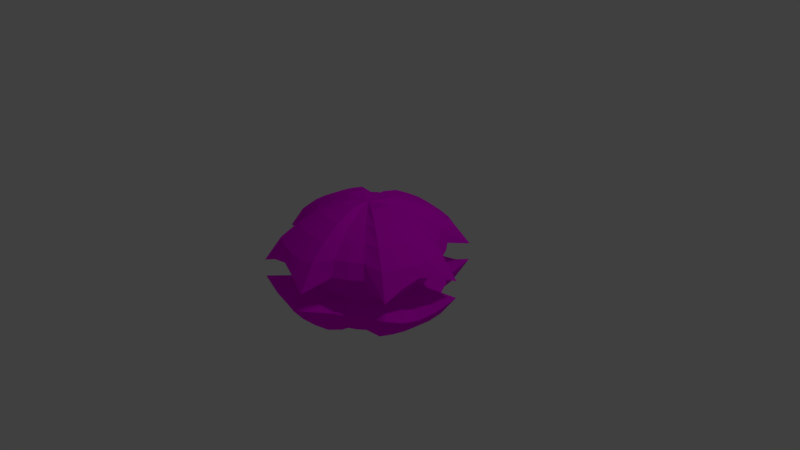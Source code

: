 # Source: Drone.blend  (saved by Blender 2.78.0; exported with 4.5.12 LTS)
import bpy
from mathutils import Matrix  # noqa: F401  (used for matrix-valued properties, if any)

bpy.ops.wm.read_factory_settings(use_empty=True)
scene = bpy.context.scene
scene.name = 'Scene'

# ---- collections
col_collection_1 = bpy.data.collections.new('Collection 1'); scene.collection.children.link(col_collection_1)

# ---- images (referenced by path relative to the original .blend; pixels are not part of the script)
import os
ASSET_DIR = os.environ.get("B2B_ASSET_DIR", "")  # directory of the original .blend (textures are referenced by path, not embedded)
HERE = os.path.dirname(os.path.abspath(__file__))  # packed textures are extracted next to this script under _unpacked/

def load_image(name, relpath, width, height, colorspace="sRGB"):
    """Load a texture the original file referenced (path relative to the .blend, or extracted next to this script)."""
    p = next((c for c in (os.path.join(HERE, relpath), os.path.join(ASSET_DIR, relpath)) if relpath and os.path.exists(c)), "")
    if p:
        img = bpy.data.images.load(p, check_existing=True)
        img.name = name
    else:  # same state as the original file: an image datablock whose file is absent (Cycles renders it pink)
        img = bpy.data.images.new(name, width, height)
        img.source = "FILE"
        img.filepath = "//" + (relpath or name)
    img.colorspace_settings.name = colorspace
    return img
img_base = load_image('Base', 'Drone.png', 1024, 1024, 'sRGB')

# ---- materials (node trees are filled in below, after node groups)
mat_material_002 = bpy.data.materials.new('Material.002')
mat_material_002.alpha_threshold = 0.0
mat_material_002.roughness = 0.5

# ---- material node trees
mat_material_002.use_nodes = True; mat_material_002.node_tree.nodes.clear()
_N = mat_material_002.node_tree.nodes; _L = mat_material_002.node_tree.links
n0 = _N.new('ShaderNodeOutputMaterial'); n0.name = 'Material Output'; n0.location = (300, 300)
n1 = _N.new('ShaderNodeBsdfDiffuse'); n1.name = 'Diffuse BSDF'; n1.location = (10, 300)
n2 = _N.new('ShaderNodeTexImage'); n2.name = 'Image Texture'; n2.location = (-198, 326)
n2.width = 140
n2.image = img_base
_L.new(n1.outputs[0], n0.inputs[0])
_L.new(n2.outputs[0], n1.inputs[0])
n0.is_active_output = True

# ---- world
world_world = bpy.data.worlds.new('World'); scene.world = world_world
world_world.color = (0.05088, 0.05088, 0.05088)
world_world.use_sun_shadow = False
world_world.sun_shadow_jitter_overblur = 0.0
world_world.cycles.sampling_method = 'MANUAL'

# ---- cameras
cam_camera = bpy.data.cameras.new('Camera')
cam_camera.clip_end = 100.0
cam_camera.lens = 35.0
cam_camera.sensor_width = 32.0
cam_camera.sensor_height = 18.0
cam_camera.ortho_scale = 7.314
cam_camera.dof.focus_distance = 0.0

# ---- lights
light_lamp = bpy.data.lights.new('Lamp', 'POINT')
light_lamp.transmission_factor = 0.0
light_lamp.cutoff_distance = 30.0
light_lamp.energy = 100.0
light_lamp.shadow_buffer_clip_start = 1.001
light_lamp.shadow_soft_size = 0.1
light_lamp.shadow_maximum_resolution = 0.006
light_lamp.use_absolute_resolution = True

# ---- meshes
me_sphere = bpy.data.meshes.new('Sphere')
me_sphere.from_pydata([(0.05939, 0.2986, 0.7713), (0.1165, 0.5857, 0.6825), (0.1691, 0.8503, 0.5383), (0.2153, 1.082, 0.3442), (0.2298, 1.155, 0.2132), (0.1396, 0.702, 0.2965), (0.1482, 0.7453, 0.1511), (0.1165, 0.2813, 0.7713), (0.2285, 0.5517, 0.6825), (0.3318, 0.801, 0.5383), (0.4223, 1.019, 0.3442), (0.4696, 1.134, 0.1597), (0.2739, 0.6613, 0.2965), (0.2908, 0.702, 0.1511), (0.1691, 0.2531, 0.7713), (0.3318, 0.4965, 0.6825), (0.4817, 0.7209, 0.5383), (0.613, 0.9175, 0.3442), (0.7362, 1.102, 0.03549), (0.3977, 0.5951, 0.2965), (0.4222, 0.6318, 0.1511), (0.1794, 0.1794, 0.725), (0.3519, 0.3519, 0.651), (0.5108, 0.5108, 0.5309), (0.6502, 0.6502, 0.3691), (0.7087, 0.7087, 0.1721), (0.5061, 0.5061, 0.2965), (0.5373, 0.5373, 0.1511), (0.2109, 0.1409, 0.725), (0.4137, 0.2765, 0.651), (0.6007, 0.4013, 0.5309), (0.7645, 0.5108, 0.3691), (0.8333, 0.5568, 0.1721), (0.5951, 0.3977, 0.2965), (0.6318, 0.4222, 0.1511), (0.2344, 0.09708, 0.725), (0.4597, 0.1904, 0.651), (0.6674, 0.2765, 0.5309), (0.8495, 0.3519, 0.3691), (0.926, 0.3835, 0.1721), (0.6613, 0.2739, 0.2965), (0.702, 0.2908, 0.1511), (0.2986, 0.05939, 0.7713), (0.5857, 0.1165, 0.6825), (0.8503, 0.1691, 0.5383), (1.082, 0.2153, 0.3442), (1.3, 0.2585, 0.03549), (0.702, 0.1396, 0.2965), (0.7453, 0.1482, 0.1511), (0.3044, -3.493e-07, 0.7713), (0.5972, -3.377e-07, 0.6825), (0.867, -3.261e-07, 0.5383), (1.103, -3.377e-07, 0.3442), (1.227, -3.532e-07, 0.1597), (0.7158, -2.793e-07, 0.2965), (0.7599, -3.716e-07, 0.1511), (0.2986, -0.05939, 0.7713), (0.5857, -0.1165, 0.6825), (0.8503, -0.1691, 0.5383), (1.082, -0.2153, 0.3442), (1.155, -0.2298, 0.2132), (0.702, -0.1396, 0.2965), (0.7453, -0.1482, 0.1511), (0.2813, -0.1165, 0.7713), (0.5517, -0.2285, 0.6825), (0.801, -0.3318, 0.5383), (1.019, -0.4223, 0.3442), (1.134, -0.4696, 0.1597), (0.6613, -0.2739, 0.2965), (0.702, -0.2908, 0.1511), (0.2531, -0.1691, 0.7713), (0.4965, -0.3318, 0.6825), (0.7209, -0.4817, 0.5383), (0.9175, -0.613, 0.3442), (1.102, -0.7362, 0.03549), (0.5951, -0.3977, 0.2965), (0.6318, -0.4222, 0.1511), (0.1794, -0.1794, 0.725), (0.3519, -0.3519, 0.651), (0.5108, -0.5108, 0.5309), (0.6502, -0.6502, 0.3691), (0.7087, -0.7087, 0.1721), (0.5061, -0.5061, 0.2965), (0.5373, -0.5373, 0.1511), (0.1409, -0.2109, 0.725), (0.2765, -0.4137, 0.651), (0.4013, -0.6007, 0.5309), (0.5108, -0.7645, 0.3691), (0.5568, -0.8333, 0.1721), (0.3977, -0.5951, 0.2965), (0.4222, -0.6318, 0.1511), (0.09708, -0.2344, 0.725), (0.1904, -0.4597, 0.651), (0.2765, -0.6674, 0.5309), (0.3519, -0.8495, 0.3691), (0.3835, -0.926, 0.1721), (0.2739, -0.6613, 0.2965), (0.2908, -0.702, 0.1511), (0.05939, -0.2986, 0.7713), (0.1165, -0.5857, 0.6825), (0.1691, -0.8503, 0.5383), (0.2153, -1.082, 0.3442), (0.2585, -1.3, 0.03549), (0.1396, -0.702, 0.2965), (0.1482, -0.7453, 0.1511), (-7.24e-08, -0.3044, 0.7713), (3.177e-09, -0.5972, 0.6825), (-2.008e-08, -0.867, 0.5383), (-1.015e-07, -1.103, 0.3442), (-1.733e-07, -1.227, 0.1597), (7.411e-08, -0.7158, 0.2965), (-4.134e-08, -0.7599, 0.1511), (-0.05939, -0.2986, 0.7713), (-0.1165, -0.5857, 0.6825), (-0.1691, -0.8503, 0.5383), (-0.2153, -1.082, 0.3442), (-0.2298, -1.155, 0.2132), (-0.1396, -0.702, 0.2965), (-0.1482, -0.7453, 0.1511), (-0.1165, -0.2813, 0.7713), (-0.2285, -0.5517, 0.6825), (-0.3318, -0.801, 0.5383), (-0.4223, -1.019, 0.3442), (-0.4696, -1.134, 0.1597), (-0.2739, -0.6613, 0.2965), (-0.2908, -0.702, 0.1511), (-2.656e-07, -6.912e-07, 0.75), (-0.1691, -0.2531, 0.7713), (-0.3318, -0.4965, 0.6825), (-0.4817, -0.7209, 0.5383), (-0.613, -0.9175, 0.3442), (-0.7362, -1.102, 0.03549), (-0.3977, -0.5951, 0.2965), (-0.4222, -0.6318, 0.1511), (-0.1794, -0.1794, 0.725), (-0.3519, -0.3519, 0.651), (-0.5108, -0.5108, 0.5309), (-0.6502, -0.6502, 0.3691), (-0.7087, -0.7087, 0.1721), (-0.5061, -0.5061, 0.2965), (-0.5373, -0.5373, 0.1511), (-0.2109, -0.1409, 0.725), (-0.4137, -0.2765, 0.651), (-0.6007, -0.4014, 0.5309), (-0.7645, -0.5108, 0.3691), (-0.8333, -0.5568, 0.1721), (-0.5951, -0.3977, 0.2965), (-0.6318, -0.4222, 0.1511), (-0.2344, -0.09708, 0.725), (-0.4597, -0.1904, 0.651), (-0.6674, -0.2765, 0.5309), (-0.8495, -0.3519, 0.3691), (-0.926, -0.3835, 0.1721), (-0.6613, -0.2739, 0.2965), (-0.702, -0.2908, 0.1511), (-0.2986, -0.05939, 0.7713), (-0.5857, -0.1165, 0.6825), (-0.8503, -0.1691, 0.5383), (-1.082, -0.2153, 0.3442), (-1.3, -0.2585, 0.03549), (-0.702, -0.1396, 0.2965), (-0.7453, -0.1482, 0.1511), (-0.3044, -3.261e-07, 0.7713), (-0.5972, -2.796e-07, 0.6825), (-0.867, -2.796e-07, 0.5383), (-1.103, -1.284e-07, 0.3442), (-1.227, -6.727e-08, 0.1597), (-0.7158, -3.139e-07, 0.2965), (-0.7599, -1.407e-07, 0.1511), (-0.2986, 0.05939, 0.7713), (-0.5857, 0.1165, 0.6825), (-0.8503, 0.1691, 0.5383), (-1.082, 0.2153, 0.3442), (-1.155, 0.2298, 0.2132), (-0.702, 0.1396, 0.2965), (-0.7453, 0.1482, 0.1511), (-0.2813, 0.1165, 0.7713), (-0.5517, 0.2285, 0.6825), (-0.801, 0.3318, 0.5383), (-1.019, 0.4223, 0.3442), (-1.134, 0.4696, 0.1597), (-0.6613, 0.2739, 0.2965), (-0.702, 0.2908, 0.1511), (-0.2531, 0.1691, 0.7713), (-0.4965, 0.3318, 0.6825), (-0.7209, 0.4817, 0.5383), (-0.9175, 0.613, 0.3442), (-1.102, 0.7362, 0.03549), (-0.5951, 0.3977, 0.2965), (-0.6318, 0.4222, 0.1511), (-0.1794, 0.1794, 0.725), (-0.3519, 0.3519, 0.651), (-0.5108, 0.5108, 0.5309), (-0.6502, 0.6502, 0.3691), (-0.7087, 0.7087, 0.1721), (-0.5061, 0.5061, 0.2965), (-0.5373, 0.5373, 0.1511), (-0.1409, 0.2109, 0.725), (-0.2765, 0.4137, 0.651), (-0.4013, 0.6007, 0.5309), (-0.5108, 0.7645, 0.3691), (-0.5568, 0.8333, 0.1721), (-0.3977, 0.5951, 0.2965), (-0.4222, 0.6318, 0.1511), (-0.09708, 0.2344, 0.725), (-0.1904, 0.4597, 0.651), (-0.2765, 0.6674, 0.5309), (-0.3519, 0.8495, 0.3691), (-0.3835, 0.926, 0.1721), (-0.2739, 0.6613, 0.2965), (-0.2908, 0.702, 0.1511), (-0.05939, 0.2986, 0.7713), (-0.1165, 0.5857, 0.6825), (-0.1691, 0.8503, 0.5383), (-0.2153, 1.082, 0.3442), (-0.2585, 1.3, 0.03549), (-0.1396, 0.702, 0.2965), (-0.1482, 0.7453, 0.1511), (-2.636e-09, 0.3044, 0.7713), (6.131e-08, 0.5972, 0.6825), (1.078e-07, 0.867, 0.5383), (1.776e-07, 1.103, 0.3442), (3.545e-07, 1.227, 0.1597), (7.411e-08, 0.7158, 0.2965), (2.242e-07, 0.7599, 0.1511), (0.05939, 0.2986, -0.9307), (0.1165, 0.5857, -0.8419), (0.1691, 0.8503, -0.6977), (0.2153, 1.082, -0.5036), (0.2298, 1.155, -0.3726), (0.1396, 0.702, -0.2965), (0.1482, 0.7453, -0.1511), (0.1511, 0.7599, 1.804e-09), (0.1165, 0.2813, -0.9307), (0.2285, 0.5517, -0.8419), (0.3318, 0.801, -0.6977), (0.4223, 1.019, -0.5036), (0.4696, 1.134, -0.3192), (0.2739, 0.6613, -0.2965), (0.2908, 0.702, -0.1511), (0.2965, 0.7158, 1.804e-09), (0.1691, 0.2531, -0.9307), (0.3318, 0.4965, -0.8419), (0.4817, 0.7209, -0.6977), (0.613, 0.9175, -0.5036), (0.7362, 1.102, -0.1949), (0.3977, 0.5951, -0.2965), (0.4222, 0.6318, -0.1511), (0.4304, 0.6442, 1.804e-09), (0.1794, 0.1794, -0.8845), (0.3519, 0.3519, -0.8105), (0.5108, 0.5108, -0.6903), (0.6502, 0.6502, -0.5286), (0.7087, 0.7087, -0.3316), (0.5061, 0.5061, -0.2965), (0.5373, 0.5373, -0.1511), (0.5478, 0.5478, 1.804e-09), (0.2109, 0.1409, -0.8845), (0.4137, 0.2765, -0.8105), (0.6007, 0.4013, -0.6903), (0.7645, 0.5108, -0.5286), (0.8333, 0.5568, -0.3316), (0.5951, 0.3977, -0.2965), (0.6318, 0.4222, -0.1511), (0.6442, 0.4304, 1.804e-09), (0.2344, 0.09708, -0.8845), (0.4597, 0.1904, -0.8105), (0.6674, 0.2765, -0.6903), (0.8495, 0.3519, -0.5286), (0.926, 0.3835, -0.3316), (0.6613, 0.2739, -0.2965), (0.702, 0.2908, -0.1511), (0.7158, 0.2965, 1.804e-09), (0.2986, 0.05939, -0.9307), (0.5857, 0.1165, -0.8419), (0.8503, 0.1691, -0.6977), (1.082, 0.2153, -0.5036), (1.3, 0.2585, -0.1949), (0.702, 0.1396, -0.2965), (0.7453, 0.1482, -0.1511), (0.7599, 0.1511, 1.804e-09), (0.3044, -3.493e-07, -0.9307), (0.5972, -3.377e-07, -0.8419), (0.867, -3.261e-07, -0.6977), (1.103, -3.377e-07, -0.5036), (1.227, -3.532e-07, -0.3192), (0.7158, -2.793e-07, -0.2965), (0.7599, -3.716e-07, -0.1511), (0.7747, -3.601e-07, 1.804e-09), (0.2986, -0.05939, -0.9307), (0.5857, -0.1165, -0.8419), (0.8503, -0.1691, -0.6977), (1.082, -0.2153, -0.5036), (1.155, -0.2298, -0.3726), (0.702, -0.1396, -0.2965), (0.7453, -0.1482, -0.1511), (0.7599, -0.1511, 1.804e-09), (0.2813, -0.1165, -0.9307), (0.5517, -0.2285, -0.8419), (0.801, -0.3318, -0.6977), (1.019, -0.4223, -0.5036), (1.134, -0.4696, -0.3192), (0.6613, -0.2739, -0.2965), (0.702, -0.2908, -0.1511), (0.7158, -0.2965, 1.804e-09), (0.2531, -0.1691, -0.9307), (0.4965, -0.3318, -0.8419), (0.7209, -0.4817, -0.6977), (0.9175, -0.613, -0.5036), (1.102, -0.7362, -0.1949), (0.5951, -0.3977, -0.2965), (0.6318, -0.4222, -0.1511), (0.6442, -0.4304, 1.804e-09), (0.1794, -0.1794, -0.8845), (0.3519, -0.3519, -0.8105), (0.5108, -0.5108, -0.6903), (0.6502, -0.6502, -0.5286), (0.7087, -0.7087, -0.3316), (0.5061, -0.5061, -0.2965), (0.5373, -0.5373, -0.1511), (0.5478, -0.5478, 1.804e-09), (0.1409, -0.2109, -0.8845), (0.2765, -0.4137, -0.8105), (0.4013, -0.6007, -0.6903), (0.5108, -0.7645, -0.5286), (0.5568, -0.8333, -0.3316), (0.3977, -0.5951, -0.2965), (0.4222, -0.6318, -0.1511), (0.4304, -0.6442, 1.804e-09), (0.09708, -0.2344, -0.8845), (0.1904, -0.4597, -0.8105), (0.2765, -0.6674, -0.6903), (0.3519, -0.8495, -0.5286), (0.3835, -0.926, -0.3316), (0.2739, -0.6613, -0.2965), (0.2908, -0.702, -0.1511), (0.2965, -0.7158, 1.804e-09), (0.05939, -0.2986, -0.9307), (0.1165, -0.5857, -0.8419), (0.1691, -0.8503, -0.6977), (0.2153, -1.082, -0.5036), (0.2585, -1.3, -0.1949), (0.1396, -0.702, -0.2965), (0.1482, -0.7453, -0.1511), (0.1511, -0.7599, 1.804e-09), (-7.24e-08, -0.3044, -0.9307), (3.177e-09, -0.5972, -0.8419), (-2.008e-08, -0.867, -0.6977), (-1.015e-07, -1.103, -0.5036), (-1.733e-07, -1.227, -0.3192), (7.411e-08, -0.7158, -0.2965), (-4.134e-08, -0.7599, -0.1511), (-5.288e-08, -0.7747, 1.804e-09), (-0.05939, -0.2986, -0.9307), (-0.1165, -0.5857, -0.8419), (-0.1691, -0.8503, -0.6977), (-0.2153, -1.082, -0.5036), (-0.2298, -1.155, -0.3726), (-0.1396, -0.702, -0.2965), (-0.1482, -0.7453, -0.1511), (-0.1511, -0.7599, 1.804e-09), (-0.1165, -0.2813, -0.9307), (-0.2285, -0.5517, -0.8419), (-0.3318, -0.801, -0.6977), (-0.4223, -1.019, -0.5036), (-0.4696, -1.134, -0.3192), (-0.2739, -0.6613, -0.2965), (-0.2908, -0.702, -0.1511), (-0.2965, -0.7158, 1.804e-09), (-2.656e-07, -6.912e-07, -0.9094), (-0.1691, -0.2531, -0.9307), (-0.3318, -0.4965, -0.8419), (-0.4817, -0.7209, -0.6977), (-0.613, -0.9175, -0.5036), (-0.7362, -1.102, -0.1949), (-0.3977, -0.5951, -0.2965), (-0.4222, -0.6318, -0.1511), (-0.4304, -0.6442, 1.804e-09), (-0.1794, -0.1794, -0.8845), (-0.3519, -0.3519, -0.8105), (-0.5108, -0.5108, -0.6903), (-0.6502, -0.6502, -0.5286), (-0.7087, -0.7087, -0.3316), (-0.5061, -0.5061, -0.2965), (-0.5373, -0.5373, -0.1511), (-0.5478, -0.5478, 1.804e-09), (-0.2109, -0.1409, -0.8845), (-0.4137, -0.2765, -0.8105), (-0.6007, -0.4014, -0.6903), (-0.7645, -0.5108, -0.5286), (-0.8333, -0.5568, -0.3316), (-0.5951, -0.3977, -0.2965), (-0.6318, -0.4222, -0.1511), (-0.6442, -0.4304, 1.804e-09), (-0.2344, -0.09708, -0.8845), (-0.4597, -0.1904, -0.8105), (-0.6674, -0.2765, -0.6903), (-0.8495, -0.3519, -0.5286), (-0.926, -0.3835, -0.3316), (-0.6613, -0.2739, -0.2965), (-0.702, -0.2908, -0.1511), (-0.7158, -0.2965, 1.804e-09), (-0.2986, -0.05939, -0.9307), (-0.5857, -0.1165, -0.8419), (-0.8503, -0.1691, -0.6977), (-1.082, -0.2153, -0.5036), (-1.3, -0.2585, -0.1949), (-0.702, -0.1396, -0.2965), (-0.7453, -0.1482, -0.1511), (-0.7599, -0.1511, 1.804e-09), (-0.3044, -3.261e-07, -0.9307), (-0.5972, -2.796e-07, -0.8419), (-0.867, -2.796e-07, -0.6977), (-1.103, -1.284e-07, -0.5036), (-1.227, -6.727e-08, -0.3192), (-0.7158, -3.139e-07, -0.2965), (-0.7599, -1.407e-07, -0.1511), (-0.7747, -1.754e-07, 1.804e-09), (-0.2986, 0.05939, -0.9307), (-0.5857, 0.1165, -0.8419), (-0.8503, 0.1691, -0.6977), (-1.082, 0.2153, -0.5036), (-1.155, 0.2298, -0.3726), (-0.702, 0.1396, -0.2965), (-0.7453, 0.1482, -0.1511), (-0.7599, 0.1511, 1.804e-09), (-0.2813, 0.1165, -0.9307), (-0.5517, 0.2285, -0.8419), (-0.801, 0.3318, -0.6977), (-1.019, 0.4223, -0.5036), (-1.134, 0.4696, -0.3192), (-0.6613, 0.2739, -0.2965), (-0.702, 0.2908, -0.1511), (-0.7158, 0.2965, 1.804e-09), (-0.2531, 0.1691, -0.9307), (-0.4965, 0.3318, -0.8419), (-0.7209, 0.4817, -0.6977), (-0.9175, 0.613, -0.5036), (-1.102, 0.7362, -0.1949), (-0.5951, 0.3977, -0.2965), (-0.6318, 0.4222, -0.1511), (-0.6442, 0.4304, 1.804e-09), (-0.1794, 0.1794, -0.8845), (-0.3519, 0.3519, -0.8105), (-0.5108, 0.5108, -0.6903), (-0.6502, 0.6502, -0.5286), (-0.7087, 0.7087, -0.3316), (-0.5061, 0.5061, -0.2965), (-0.5373, 0.5373, -0.1511), (-0.5478, 0.5478, 1.804e-09), (-0.1409, 0.2109, -0.8845), (-0.2765, 0.4137, -0.8105), (-0.4013, 0.6007, -0.6903), (-0.5108, 0.7645, -0.5286), (-0.5568, 0.8333, -0.3316), (-0.3977, 0.5951, -0.2965), (-0.4222, 0.6318, -0.1511), (-0.4304, 0.6442, 1.804e-09), (-0.09708, 0.2344, -0.8845), (-0.1904, 0.4597, -0.8105), (-0.2765, 0.6674, -0.6903), (-0.3519, 0.8495, -0.5286), (-0.3835, 0.926, -0.3316), (-0.2739, 0.6613, -0.2965), (-0.2908, 0.702, -0.1511), (-0.2965, 0.7158, 1.804e-09), (-0.05939, 0.2986, -0.9307), (-0.1165, 0.5857, -0.8419), (-0.1691, 0.8503, -0.6977), (-0.2153, 1.082, -0.5036), (-0.2585, 1.3, -0.1949), (-0.1396, 0.702, -0.2965), (-0.1482, 0.7453, -0.1511), (-0.1511, 0.7599, 1.804e-09), (-2.636e-09, 0.3044, -0.9307), (6.131e-08, 0.5972, -0.8419), (1.078e-07, 0.867, -0.6977), (1.776e-07, 1.103, -0.5036), (3.545e-07, 1.227, -0.3192), (7.411e-08, 0.7158, -0.2965), (2.242e-07, 0.7599, -0.1511), (2.357e-07, 0.7747, 1.804e-09)], [], [(218, 126, 0), (219, 218, 0, 1), (220, 219, 1, 2), (221, 220, 2, 3), (222, 221, 3, 4), (223, 222, 4, 5), (224, 223, 5, 6), (481, 224, 6, 232), (6, 5, 12, 13), (232, 6, 13, 240), (0, 126, 7), (1, 0, 7, 8), (2, 1, 8, 9), (3, 2, 9, 10), (4, 3, 10, 11), (5, 4, 11, 12), (10, 9, 16, 17), (11, 10, 17, 18), (12, 11, 18, 19), (13, 12, 19, 20), (240, 13, 20, 248), (7, 126, 14), (8, 7, 14, 15), (9, 8, 15, 16), (248, 20, 27, 256), (14, 126, 21), (15, 14, 21, 22), (16, 15, 22, 23), (17, 16, 23, 24), (18, 17, 24, 25), (19, 18, 25, 26), (20, 19, 26, 27), (25, 24, 31, 32), (26, 25, 32, 33), (27, 26, 33, 34), (256, 27, 34, 264), (21, 126, 28), (22, 21, 28, 29), (23, 22, 29, 30), (24, 23, 30, 31), (28, 126, 35), (29, 28, 35, 36), (30, 29, 36, 37), (31, 30, 37, 38), (32, 31, 38, 39), (33, 32, 39, 40), (34, 33, 40, 41), (264, 34, 41, 272), (39, 38, 45, 46), (40, 39, 46, 47), (41, 40, 47, 48), (272, 41, 48, 280), (35, 126, 42), (36, 35, 42, 43), (37, 36, 43, 44), (38, 37, 44, 45), (43, 42, 49, 50), (44, 43, 50, 51), (45, 44, 51, 52), (46, 45, 52, 53), (47, 46, 53, 54), (48, 47, 54, 55), (280, 48, 55, 288), (42, 126, 49), (54, 53, 60, 61), (55, 54, 61, 62), (288, 55, 62, 296), (49, 126, 56), (50, 49, 56, 57), (51, 50, 57, 58), (52, 51, 58, 59), (53, 52, 59, 60), (57, 56, 63, 64), (58, 57, 64, 65), (59, 58, 65, 66), (60, 59, 66, 67), (61, 60, 67, 68), (62, 61, 68, 69), (296, 62, 69, 304), (56, 126, 63), (68, 67, 74, 75), (69, 68, 75, 76), (304, 69, 76, 312), (63, 126, 70), (64, 63, 70, 71), (65, 64, 71, 72), (66, 65, 72, 73), (67, 66, 73, 74), (72, 71, 78, 79), (73, 72, 79, 80), (74, 73, 80, 81), (75, 74, 81, 82), (76, 75, 82, 83), (312, 76, 83, 320), (70, 126, 77), (71, 70, 77, 78), (83, 82, 89, 90), (320, 83, 90, 328), (77, 126, 84), (78, 77, 84, 85), (79, 78, 85, 86), (80, 79, 86, 87), (81, 80, 87, 88), (82, 81, 88, 89), (87, 86, 93, 94), (88, 87, 94, 95), (89, 88, 95, 96), (90, 89, 96, 97), (328, 90, 97, 336), (84, 126, 91), (85, 84, 91, 92), (86, 85, 92, 93), (336, 97, 104, 344), (91, 126, 98), (92, 91, 98, 99), (93, 92, 99, 100), (94, 93, 100, 101), (95, 94, 101, 102), (96, 95, 102, 103), (97, 96, 103, 104), (101, 100, 107, 108), (102, 101, 108, 109), (103, 102, 109, 110), (104, 103, 110, 111), (344, 104, 111, 352), (98, 126, 105), (99, 98, 105, 106), (100, 99, 106, 107), (352, 111, 118, 360), (105, 126, 112), (106, 105, 112, 113), (107, 106, 113, 114), (108, 107, 114, 115), (109, 108, 115, 116), (110, 109, 116, 117), (111, 110, 117, 118), (116, 115, 122, 123), (117, 116, 123, 124), (118, 117, 124, 125), (360, 118, 125, 368), (112, 126, 119), (113, 112, 119, 120), (114, 113, 120, 121), (115, 114, 121, 122), (119, 126, 127), (120, 119, 127, 128), (121, 120, 128, 129), (122, 121, 129, 130), (123, 122, 130, 131), (124, 123, 131, 132), (125, 124, 132, 133), (368, 125, 133, 377), (131, 130, 137, 138), (132, 131, 138, 139), (133, 132, 139, 140), (377, 133, 140, 385), (127, 126, 134), (128, 127, 134, 135), (129, 128, 135, 136), (130, 129, 136, 137), (135, 134, 141, 142), (136, 135, 142, 143), (137, 136, 143, 144), (138, 137, 144, 145), (139, 138, 145, 146), (140, 139, 146, 147), (385, 140, 147, 393), (134, 126, 141), (146, 145, 152, 153), (147, 146, 153, 154), (393, 147, 154, 401), (141, 126, 148), (142, 141, 148, 149), (143, 142, 149, 150), (144, 143, 150, 151), (145, 144, 151, 152), (150, 149, 156, 157), (151, 150, 157, 158), (152, 151, 158, 159), (153, 152, 159, 160), (154, 153, 160, 161), (401, 154, 161, 409), (148, 126, 155), (149, 148, 155, 156), (161, 160, 167, 168), (409, 161, 168, 417), (155, 126, 162), (156, 155, 162, 163), (157, 156, 163, 164), (158, 157, 164, 165), (159, 158, 165, 166), (160, 159, 166, 167), (164, 163, 170, 171), (165, 164, 171, 172), (166, 165, 172, 173), (167, 166, 173, 174), (168, 167, 174, 175), (417, 168, 175, 425), (162, 126, 169), (163, 162, 169, 170), (175, 174, 181, 182), (425, 175, 182, 433), (169, 126, 176), (170, 169, 176, 177), (171, 170, 177, 178), (172, 171, 178, 179), (173, 172, 179, 180), (174, 173, 180, 181), (179, 178, 185, 186), (180, 179, 186, 187), (181, 180, 187, 188), (182, 181, 188, 189), (433, 182, 189, 441), (176, 126, 183), (177, 176, 183, 184), (178, 177, 184, 185), (441, 189, 196, 449), (183, 126, 190), (184, 183, 190, 191), (185, 184, 191, 192), (186, 185, 192, 193), (187, 186, 193, 194), (188, 187, 194, 195), (189, 188, 195, 196), (193, 192, 199, 200), (194, 193, 200, 201), (195, 194, 201, 202), (196, 195, 202, 203), (449, 196, 203, 457), (190, 126, 197), (191, 190, 197, 198), (192, 191, 198, 199), (457, 203, 210, 465), (197, 126, 204), (198, 197, 204, 205), (199, 198, 205, 206), (200, 199, 206, 207), (201, 200, 207, 208), (202, 201, 208, 209), (203, 202, 209, 210), (208, 207, 214, 215), (209, 208, 215, 216), (210, 209, 216, 217), (465, 210, 217, 473), (204, 126, 211), (205, 204, 211, 212), (206, 205, 212, 213), (207, 206, 213, 214), (212, 211, 218, 219), (213, 212, 219, 220), (214, 213, 220, 221), (215, 214, 221, 222), (216, 215, 222, 223), (217, 216, 223, 224), (473, 217, 224, 481), (211, 126, 218), (474, 225, 369), (475, 226, 225, 474), (476, 227, 226, 475), (477, 228, 227, 476), (478, 229, 228, 477), (479, 230, 229, 478), (480, 231, 230, 479), (481, 232, 231, 480), (231, 239, 238, 230), (232, 240, 239, 231), (225, 233, 369), (226, 234, 233, 225), (227, 235, 234, 226), (228, 236, 235, 227), (229, 237, 236, 228), (230, 238, 237, 229), (236, 244, 243, 235), (237, 245, 244, 236), (238, 246, 245, 237), (239, 247, 246, 238), (240, 248, 247, 239), (233, 241, 369), (234, 242, 241, 233), (235, 243, 242, 234), (248, 256, 255, 247), (241, 249, 369), (242, 250, 249, 241), (243, 251, 250, 242), (244, 252, 251, 243), (245, 253, 252, 244), (246, 254, 253, 245), (247, 255, 254, 246), (253, 261, 260, 252), (254, 262, 261, 253), (255, 263, 262, 254), (256, 264, 263, 255), (249, 257, 369), (250, 258, 257, 249), (251, 259, 258, 250), (252, 260, 259, 251), (257, 265, 369), (258, 266, 265, 257), (259, 267, 266, 258), (260, 268, 267, 259), (261, 269, 268, 260), (262, 270, 269, 261), (263, 271, 270, 262), (264, 272, 271, 263), (269, 277, 276, 268), (270, 278, 277, 269), (271, 279, 278, 270), (272, 280, 279, 271), (265, 273, 369), (266, 274, 273, 265), (267, 275, 274, 266), (268, 276, 275, 267), (274, 282, 281, 273), (275, 283, 282, 274), (276, 284, 283, 275), (277, 285, 284, 276), (278, 286, 285, 277), (279, 287, 286, 278), (280, 288, 287, 279), (273, 281, 369), (286, 294, 293, 285), (287, 295, 294, 286), (288, 296, 295, 287), (281, 289, 369), (282, 290, 289, 281), (283, 291, 290, 282), (284, 292, 291, 283), (285, 293, 292, 284), (290, 298, 297, 289), (291, 299, 298, 290), (292, 300, 299, 291), (293, 301, 300, 292), (294, 302, 301, 293), (295, 303, 302, 294), (296, 304, 303, 295), (289, 297, 369), (302, 310, 309, 301), (303, 311, 310, 302), (304, 312, 311, 303), (297, 305, 369), (298, 306, 305, 297), (299, 307, 306, 298), (300, 308, 307, 299), (301, 309, 308, 300), (307, 315, 314, 306), (308, 316, 315, 307), (309, 317, 316, 308), (310, 318, 317, 309), (311, 319, 318, 310), (312, 320, 319, 311), (305, 313, 369), (306, 314, 313, 305), (319, 327, 326, 318), (320, 328, 327, 319), (313, 321, 369), (314, 322, 321, 313), (315, 323, 322, 314), (316, 324, 323, 315), (317, 325, 324, 316), (318, 326, 325, 317), (324, 332, 331, 323), (325, 333, 332, 324), (326, 334, 333, 325), (327, 335, 334, 326), (328, 336, 335, 327), (321, 329, 369), (322, 330, 329, 321), (323, 331, 330, 322), (336, 344, 343, 335), (329, 337, 369), (330, 338, 337, 329), (331, 339, 338, 330), (332, 340, 339, 331), (333, 341, 340, 332), (334, 342, 341, 333), (335, 343, 342, 334), (340, 348, 347, 339), (341, 349, 348, 340), (342, 350, 349, 341), (343, 351, 350, 342), (344, 352, 351, 343), (337, 345, 369), (338, 346, 345, 337), (339, 347, 346, 338), (352, 360, 359, 351), (345, 353, 369), (346, 354, 353, 345), (347, 355, 354, 346), (348, 356, 355, 347), (349, 357, 356, 348), (350, 358, 357, 349), (351, 359, 358, 350), (357, 365, 364, 356), (358, 366, 365, 357), (359, 367, 366, 358), (360, 368, 367, 359), (353, 361, 369), (354, 362, 361, 353), (355, 363, 362, 354), (356, 364, 363, 355), (361, 370, 369), (362, 371, 370, 361), (363, 372, 371, 362), (364, 373, 372, 363), (365, 374, 373, 364), (366, 375, 374, 365), (367, 376, 375, 366), (368, 377, 376, 367), (374, 382, 381, 373), (375, 383, 382, 374), (376, 384, 383, 375), (377, 385, 384, 376), (370, 378, 369), (371, 379, 378, 370), (372, 380, 379, 371), (373, 381, 380, 372), (379, 387, 386, 378), (380, 388, 387, 379), (381, 389, 388, 380), (382, 390, 389, 381), (383, 391, 390, 382), (384, 392, 391, 383), (385, 393, 392, 384), (378, 386, 369), (391, 399, 398, 390), (392, 400, 399, 391), (393, 401, 400, 392), (386, 394, 369), (387, 395, 394, 386), (388, 396, 395, 387), (389, 397, 396, 388), (390, 398, 397, 389), (396, 404, 403, 395), (397, 405, 404, 396), (398, 406, 405, 397), (399, 407, 406, 398), (400, 408, 407, 399), (401, 409, 408, 400), (394, 402, 369), (395, 403, 402, 394), (408, 416, 415, 407), (409, 417, 416, 408), (402, 410, 369), (403, 411, 410, 402), (404, 412, 411, 403), (405, 413, 412, 404), (406, 414, 413, 405), (407, 415, 414, 406), (412, 420, 419, 411), (413, 421, 420, 412), (414, 422, 421, 413), (415, 423, 422, 414), (416, 424, 423, 415), (417, 425, 424, 416), (410, 418, 369), (411, 419, 418, 410), (424, 432, 431, 423), (425, 433, 432, 424), (418, 426, 369), (419, 427, 426, 418), (420, 428, 427, 419), (421, 429, 428, 420), (422, 430, 429, 421), (423, 431, 430, 422), (429, 437, 436, 428), (430, 438, 437, 429), (431, 439, 438, 430), (432, 440, 439, 431), (433, 441, 440, 432), (426, 434, 369), (427, 435, 434, 426), (428, 436, 435, 427), (441, 449, 448, 440), (434, 442, 369), (435, 443, 442, 434), (436, 444, 443, 435), (437, 445, 444, 436), (438, 446, 445, 437), (439, 447, 446, 438), (440, 448, 447, 439), (445, 453, 452, 444), (446, 454, 453, 445), (447, 455, 454, 446), (448, 456, 455, 447), (449, 457, 456, 448), (442, 450, 369), (443, 451, 450, 442), (444, 452, 451, 443), (457, 465, 464, 456), (450, 458, 369), (451, 459, 458, 450), (452, 460, 459, 451), (453, 461, 460, 452), (454, 462, 461, 453), (455, 463, 462, 454), (456, 464, 463, 455), (462, 470, 469, 461), (463, 471, 470, 462), (464, 472, 471, 463), (465, 473, 472, 464), (458, 466, 369), (459, 467, 466, 458), (460, 468, 467, 459), (461, 469, 468, 460), (467, 475, 474, 466), (468, 476, 475, 467), (469, 477, 476, 468), (470, 478, 477, 469), (471, 479, 478, 470), (472, 480, 479, 471), (473, 481, 480, 472), (466, 474, 369)])
_uv = me_sphere.uv_layers.new(name='UVMap')
_uv.uv.foreach_set('vector', [0.2741, 0.2957, 0.259, 0.2466, 0.2824, 0.2917, 0.2924, 0.3379, 0.2741, 0.2957, 0.2824, 0.2917, 0.3069, 0.3291, 0.3142, 0.3753, 0.2924, 0.3379, 0.3069, 0.3291, 0.3323, 0.3621, 0.3364, 0.4062, 0.3142, 0.3753, 0.3323, 0.3621, 0.357, 0.3914, 0.3484, 0.4254, 0.3364, 0.4062, 0.357, 0.3914, 0.3696, 0.4059, 0.3762, 0.4631, 0.3484, 0.4254, 0.3696, 0.4059, 0.4003, 0.4407, 0.8385, 0.695, 0.8378, 0.7272, 0.8071, 0.7268, 0.8077, 0.6944, 0.839, 0.6638, 0.8385, 0.695, 0.8077, 0.6944, 0.8082, 0.6636, 0.8077, 0.6944, 0.8071, 0.7268, 0.7765, 0.726, 0.7772, 0.694, 0.8082, 0.6636, 0.8077, 0.6944, 0.7772, 0.694, 0.7777, 0.6633, 0.2824, 0.2917, 0.259, 0.2466, 0.2896, 0.2865, 0.3069, 0.3291, 0.2824, 0.2917, 0.2896, 0.2865, 0.3195, 0.3186, 0.3323, 0.3621, 0.3069, 0.3291, 0.3195, 0.3186, 0.3485, 0.3476, 0.357, 0.3914, 0.3323, 0.3621, 0.3485, 0.3476, 0.3744, 0.3736, 0.3696, 0.4059, 0.357, 0.3914, 0.3744, 0.3736, 0.3916, 0.3874, 0.4003, 0.4407, 0.3696, 0.4059, 0.3916, 0.3874, 0.4259, 0.4196, 0.3744, 0.3736, 0.3485, 0.3476, 0.3634, 0.3316, 0.3896, 0.3572, 0.3916, 0.3874, 0.3744, 0.3736, 0.3896, 0.3572, 0.4034, 0.3751, 0.4259, 0.4196, 0.3916, 0.3874, 0.4034, 0.3751, 0.4493, 0.3942, 0.7772, 0.694, 0.7765, 0.726, 0.7462, 0.7252, 0.7469, 0.6935, 0.7777, 0.6633, 0.7772, 0.694, 0.7469, 0.6935, 0.7474, 0.663, 0.2896, 0.2865, 0.259, 0.2466, 0.2959, 0.2802, 0.3195, 0.3186, 0.2896, 0.2865, 0.2959, 0.2802, 0.3304, 0.3063, 0.3485, 0.3476, 0.3195, 0.3186, 0.3304, 0.3063, 0.3634, 0.3316, 0.7474, 0.663, 0.7469, 0.6935, 0.7168, 0.6929, 0.7173, 0.6627, 0.2959, 0.2802, 0.259, 0.2466, 0.2966, 0.2675, 0.3304, 0.3063, 0.2959, 0.2802, 0.2966, 0.2675, 0.3301, 0.2848, 0.3634, 0.3316, 0.3304, 0.3063, 0.3301, 0.2848, 0.3638, 0.3017, 0.3896, 0.3572, 0.3634, 0.3316, 0.3638, 0.3017, 0.3992, 0.321, 0.4034, 0.3751, 0.3896, 0.3572, 0.3992, 0.321, 0.4351, 0.3417, 0.4493, 0.3942, 0.4034, 0.3751, 0.4351, 0.3417, 0.4628, 0.3517, 0.7469, 0.6935, 0.7462, 0.7252, 0.7161, 0.7244, 0.7168, 0.6929, 0.4351, 0.3417, 0.3992, 0.321, 0.411, 0.2923, 0.4504, 0.3033, 0.4628, 0.3517, 0.4351, 0.3417, 0.4504, 0.3033, 0.4776, 0.3115, 0.7168, 0.6929, 0.7161, 0.7244, 0.6863, 0.7236, 0.687, 0.6924, 0.7173, 0.6627, 0.7168, 0.6929, 0.687, 0.6924, 0.6875, 0.6625, 0.2966, 0.2675, 0.259, 0.2466, 0.2995, 0.2605, 0.3301, 0.2848, 0.2966, 0.2675, 0.2995, 0.2605, 0.3353, 0.2716, 0.3638, 0.3017, 0.3301, 0.2848, 0.3353, 0.2716, 0.3715, 0.2817, 0.3992, 0.321, 0.3638, 0.3017, 0.3715, 0.2817, 0.411, 0.2923, 0.2995, 0.2605, 0.259, 0.2466, 0.3012, 0.2533, 0.3353, 0.2716, 0.2995, 0.2605, 0.3012, 0.2533, 0.338, 0.2578, 0.3715, 0.2817, 0.3353, 0.2716, 0.338, 0.2578, 0.3749, 0.2608, 0.411, 0.2923, 0.3715, 0.2817, 0.3749, 0.2608, 0.4154, 0.2623, 0.4504, 0.3033, 0.411, 0.2923, 0.4154, 0.2623, 0.4589, 0.2618, 0.4776, 0.3115, 0.4504, 0.3033, 0.4589, 0.2618, 0.4898, 0.2676, 0.687, 0.6924, 0.6863, 0.7236, 0.6568, 0.7228, 0.6575, 0.6919, 0.6875, 0.6625, 0.687, 0.6924, 0.6575, 0.6919, 0.658, 0.6622, 0.4589, 0.2618, 0.4154, 0.2623, 0.4252, 0.2249, 0.4459, 0.2151, 0.4898, 0.2676, 0.4589, 0.2618, 0.4459, 0.2151, 0.4999, 0.2199, 0.6575, 0.6919, 0.6568, 0.7228, 0.6275, 0.722, 0.6282, 0.6914, 0.658, 0.6622, 0.6575, 0.6919, 0.6282, 0.6914, 0.6287, 0.6619, 0.3012, 0.2533, 0.259, 0.2466, 0.308, 0.243, 0.338, 0.2578, 0.3012, 0.2533, 0.308, 0.243, 0.3494, 0.2403, 0.3749, 0.2608, 0.338, 0.2578, 0.3494, 0.2403, 0.3895, 0.2351, 0.4154, 0.2623, 0.3749, 0.2608, 0.3895, 0.2351, 0.4252, 0.2249, 0.3494, 0.2403, 0.308, 0.243, 0.3067, 0.2348, 0.3466, 0.2248, 0.3895, 0.2351, 0.3494, 0.2403, 0.3466, 0.2248, 0.3844, 0.2142, 0.4252, 0.2249, 0.3895, 0.2351, 0.3844, 0.2142, 0.4188, 0.2031, 0.4459, 0.2151, 0.4252, 0.2249, 0.4188, 0.2031, 0.4409, 0.1984, 0.4999, 0.2199, 0.4459, 0.2151, 0.4409, 0.1984, 0.4897, 0.1836, 0.6282, 0.6914, 0.6275, 0.722, 0.5985, 0.7213, 0.5992, 0.6909, 0.6287, 0.6619, 0.6282, 0.6914, 0.5992, 0.6909, 0.5997, 0.6617, 0.308, 0.243, 0.259, 0.2466, 0.3067, 0.2348, 0.4897, 0.1836, 0.4409, 0.1984, 0.4287, 0.1713, 0.474, 0.1508, 0.5992, 0.6909, 0.5985, 0.7213, 0.5697, 0.7205, 0.5704, 0.6904, 0.5997, 0.6617, 0.5992, 0.6909, 0.5704, 0.6904, 0.5709, 0.6614, 0.3067, 0.2348, 0.259, 0.2466, 0.3041, 0.227, 0.3466, 0.2248, 0.3067, 0.2348, 0.3041, 0.227, 0.3415, 0.2103, 0.3844, 0.2142, 0.3466, 0.2248, 0.3415, 0.2103, 0.3771, 0.1945, 0.4188, 0.2031, 0.3844, 0.2142, 0.3771, 0.1945, 0.4109, 0.1793, 0.4409, 0.1984, 0.4188, 0.2031, 0.4109, 0.1793, 0.4287, 0.1713, 0.3415, 0.2103, 0.3041, 0.227, 0.3001, 0.2197, 0.3342, 0.1969, 0.3771, 0.1945, 0.3415, 0.2103, 0.3342, 0.1969, 0.3673, 0.176, 0.4109, 0.1793, 0.3771, 0.1945, 0.3673, 0.176, 0.3984, 0.1576, 0.4287, 0.1713, 0.4109, 0.1793, 0.3984, 0.1576, 0.4165, 0.1443, 0.474, 0.1508, 0.4287, 0.1713, 0.4165, 0.1443, 0.4596, 0.1177, 0.5704, 0.6904, 0.5697, 0.7205, 0.5412, 0.7197, 0.5419, 0.6898, 0.5709, 0.6614, 0.5704, 0.6904, 0.5419, 0.6898, 0.5423, 0.6611, 0.3041, 0.227, 0.259, 0.2466, 0.3001, 0.2197, 0.4596, 0.1177, 0.4165, 0.1443, 0.4073, 0.1296, 0.4393, 0.08646, 0.5419, 0.6898, 0.5412, 0.7197, 0.5129, 0.719, 0.5136, 0.6893, 0.5423, 0.6611, 0.5419, 0.6898, 0.5136, 0.6893, 0.514, 0.6609, 0.3001, 0.2197, 0.259, 0.2466, 0.2949, 0.2132, 0.3342, 0.1969, 0.3001, 0.2197, 0.2949, 0.2132, 0.3246, 0.1846, 0.3673, 0.176, 0.3342, 0.1969, 0.3246, 0.1846, 0.3552, 0.1582, 0.3984, 0.1576, 0.3673, 0.176, 0.3552, 0.1582, 0.3863, 0.1386, 0.4165, 0.1443, 0.3984, 0.1576, 0.3863, 0.1386, 0.4073, 0.1296, 0.3552, 0.1582, 0.3246, 0.1846, 0.3041, 0.1814, 0.3263, 0.1518, 0.3863, 0.1386, 0.3552, 0.1582, 0.3263, 0.1518, 0.3525, 0.1208, 0.4073, 0.1296, 0.3863, 0.1386, 0.3525, 0.1208, 0.3812, 0.08898, 0.4393, 0.08646, 0.4073, 0.1296, 0.3812, 0.08898, 0.3976, 0.06246, 0.5136, 0.6893, 0.5129, 0.719, 0.4848, 0.7182, 0.4855, 0.6889, 0.514, 0.6609, 0.5136, 0.6893, 0.4855, 0.6889, 0.486, 0.6606, 0.2949, 0.2132, 0.259, 0.2466, 0.2829, 0.2112, 0.3246, 0.1846, 0.2949, 0.2132, 0.2829, 0.2112, 0.3041, 0.1814, 0.4855, 0.6889, 0.4848, 0.7182, 0.457, 0.7175, 0.4577, 0.6884, 0.486, 0.6606, 0.4855, 0.6889, 0.4577, 0.6884, 0.4581, 0.6604, 0.2829, 0.2112, 0.259, 0.2466, 0.2765, 0.2076, 0.3041, 0.1814, 0.2829, 0.2112, 0.2765, 0.2076, 0.2921, 0.1742, 0.3263, 0.1518, 0.3041, 0.1814, 0.2921, 0.1742, 0.3081, 0.1406, 0.3525, 0.1208, 0.3263, 0.1518, 0.3081, 0.1406, 0.3261, 0.1033, 0.3812, 0.08898, 0.3525, 0.1208, 0.3261, 0.1033, 0.345, 0.06548, 0.3976, 0.06246, 0.3812, 0.08898, 0.345, 0.06548, 0.3586, 0.03907, 0.3261, 0.1033, 0.3081, 0.1406, 0.288, 0.1335, 0.2967, 0.09337, 0.345, 0.06548, 0.3261, 0.1033, 0.2967, 0.09337, 0.3042, 0.04917, 0.3586, 0.03907, 0.345, 0.06548, 0.3042, 0.04917, 0.3156, 0.01854, 0.4577, 0.6884, 0.457, 0.7175, 0.4294, 0.7168, 0.4301, 0.6879, 0.4581, 0.6604, 0.4577, 0.6884, 0.4301, 0.6879, 0.4305, 0.6601, 0.2765, 0.2076, 0.259, 0.2466, 0.2696, 0.2051, 0.2921, 0.1742, 0.2765, 0.2076, 0.2696, 0.2051, 0.2789, 0.1695, 0.3081, 0.1406, 0.2921, 0.1742, 0.2789, 0.1695, 0.288, 0.1335, 0.4305, 0.6601, 0.4301, 0.6879, 0.4027, 0.6874, 0.4032, 0.6599, 0.2696, 0.2051, 0.259, 0.2466, 0.2601, 0.1971, 0.2789, 0.1695, 0.2696, 0.2051, 0.2601, 0.1971, 0.2633, 0.1556, 0.288, 0.1335, 0.2789, 0.1695, 0.2633, 0.1556, 0.2648, 0.1146, 0.2967, 0.09337, 0.288, 0.1335, 0.2648, 0.1146, 0.2608, 0.07691, 0.3042, 0.04917, 0.2967, 0.09337, 0.2608, 0.07691, 0.2545, 0.05437, 0.3156, 0.01854, 0.3042, 0.04917, 0.2545, 0.05437, 0.2686, 0.0001355, 0.4301, 0.6879, 0.4294, 0.7168, 0.4021, 0.716, 0.4027, 0.6874, 0.2608, 0.07691, 0.2648, 0.1146, 0.2429, 0.1162, 0.2377, 0.07958, 0.2545, 0.05437, 0.2608, 0.07691, 0.2377, 0.07958, 0.2368, 0.05648, 0.2686, 0.0001355, 0.2545, 0.05437, 0.2368, 0.05648, 0.23, 0.004433, 0.4027, 0.6874, 0.4021, 0.716, 0.375, 0.7153, 0.3756, 0.6869, 0.4032, 0.6599, 0.4027, 0.6874, 0.3756, 0.6869, 0.3761, 0.6596, 0.2601, 0.1971, 0.259, 0.2466, 0.2517, 0.1974, 0.2633, 0.1556, 0.2601, 0.1971, 0.2517, 0.1974, 0.2474, 0.1559, 0.2648, 0.1146, 0.2633, 0.1556, 0.2474, 0.1559, 0.2429, 0.1162, 0.3761, 0.6596, 0.3756, 0.6869, 0.3487, 0.6865, 0.3492, 0.6594, 0.2517, 0.1974, 0.259, 0.2466, 0.2435, 0.1991, 0.2474, 0.1559, 0.2517, 0.1974, 0.2435, 0.1991, 0.232, 0.1588, 0.2429, 0.1162, 0.2474, 0.1559, 0.232, 0.1588, 0.2218, 0.1203, 0.2377, 0.07958, 0.2429, 0.1162, 0.2218, 0.1203, 0.2122, 0.08348, 0.2368, 0.05648, 0.2377, 0.07958, 0.2122, 0.08348, 0.2073, 0.06409, 0.23, 0.004433, 0.2368, 0.05648, 0.2073, 0.06409, 0.1942, 0.01479, 0.3756, 0.6869, 0.375, 0.7153, 0.3481, 0.7146, 0.3487, 0.6865, 0.2073, 0.06409, 0.2122, 0.08348, 0.1881, 0.09232, 0.1778, 0.07174, 0.1942, 0.01479, 0.2073, 0.06409, 0.1778, 0.07174, 0.1584, 0.02366, 0.3487, 0.6865, 0.3481, 0.7146, 0.3215, 0.7139, 0.322, 0.686, 0.3492, 0.6594, 0.3487, 0.6865, 0.322, 0.686, 0.3225, 0.6592, 0.2435, 0.1991, 0.259, 0.2466, 0.2356, 0.2022, 0.232, 0.1588, 0.2435, 0.1991, 0.2356, 0.2022, 0.2172, 0.1641, 0.2218, 0.1203, 0.232, 0.1588, 0.2172, 0.1641, 0.2014, 0.1271, 0.2122, 0.08348, 0.2218, 0.1203, 0.2014, 0.1271, 0.1881, 0.09232, 0.2356, 0.2022, 0.259, 0.2466, 0.2283, 0.2067, 0.2172, 0.1641, 0.2356, 0.2022, 0.2283, 0.2067, 0.2031, 0.172, 0.2014, 0.1271, 0.2172, 0.1641, 0.2031, 0.172, 0.1813, 0.1363, 0.1881, 0.09232, 0.2014, 0.1271, 0.1813, 0.1363, 0.1668, 0.1013, 0.1778, 0.07174, 0.1881, 0.09232, 0.1668, 0.1013, 0.1613, 0.07849, 0.1584, 0.02366, 0.1778, 0.07174, 0.1613, 0.07849, 0.1235, 0.03871, 0.322, 0.686, 0.3215, 0.7139, 0.295, 0.7133, 0.2955, 0.6856, 0.3225, 0.6592, 0.322, 0.686, 0.2955, 0.6856, 0.2959, 0.6589, 0.1613, 0.07849, 0.1668, 0.1013, 0.1427, 0.1325, 0.1157, 0.09761, 0.1235, 0.03871, 0.1613, 0.07849, 0.1157, 0.09761, 0.09201, 0.07641, 0.2955, 0.6856, 0.295, 0.7133, 0.2689, 0.7127, 0.2692, 0.6853, 0.2959, 0.6589, 0.2955, 0.6856, 0.2692, 0.6853, 0.2696, 0.6587, 0.2283, 0.2067, 0.259, 0.2466, 0.2248, 0.2189, 0.2031, 0.172, 0.2283, 0.2067, 0.2248, 0.2189, 0.1966, 0.1927, 0.1813, 0.1363, 0.2031, 0.172, 0.1966, 0.1927, 0.1697, 0.1648, 0.1668, 0.1013, 0.1813, 0.1363, 0.1697, 0.1648, 0.1427, 0.1325, 0.1966, 0.1927, 0.2248, 0.2189, 0.2202, 0.2252, 0.1873, 0.2041, 0.1697, 0.1648, 0.1966, 0.1927, 0.1873, 0.2041, 0.1549, 0.1816, 0.1427, 0.1325, 0.1697, 0.1648, 0.1549, 0.1816, 0.12, 0.1561, 0.1157, 0.09761, 0.1427, 0.1325, 0.12, 0.1561, 0.08535, 0.1297, 0.09201, 0.07641, 0.1157, 0.09761, 0.08535, 0.1297, 0.06152, 0.1111, 0.2692, 0.6853, 0.2689, 0.7127, 0.2428, 0.7126, 0.2429, 0.6851, 0.2696, 0.6587, 0.2692, 0.6853, 0.2429, 0.6851, 0.2432, 0.6584, 0.2248, 0.2189, 0.259, 0.2466, 0.2202, 0.2252, 0.06152, 0.1111, 0.08535, 0.1297, 0.06091, 0.1674, 0.03288, 0.1499, 0.2429, 0.6851, 0.2428, 0.7126, 0.2165, 0.7126, 0.2166, 0.6849, 0.2432, 0.6584, 0.2429, 0.6851, 0.2166, 0.6849, 0.2169, 0.6582, 0.2202, 0.2252, 0.259, 0.2466, 0.2168, 0.2321, 0.1873, 0.2041, 0.2202, 0.2252, 0.2168, 0.2321, 0.1802, 0.2172, 0.1549, 0.1816, 0.1873, 0.2041, 0.1802, 0.2172, 0.1439, 0.2012, 0.12, 0.1561, 0.1549, 0.1816, 0.1439, 0.2012, 0.104, 0.1842, 0.08535, 0.1297, 0.12, 0.1561, 0.104, 0.1842, 0.06091, 0.1674, 0.1439, 0.2012, 0.1802, 0.2172, 0.1627, 0.2316, 0.1193, 0.2216, 0.104, 0.1842, 0.1439, 0.2012, 0.1193, 0.2216, 0.07922, 0.2172, 0.06091, 0.1674, 0.104, 0.1842, 0.07922, 0.2172, 0.05448, 0.2182, 0.03288, 0.1499, 0.06091, 0.1674, 0.05448, 0.2182, 0.005095, 0.1921, 0.2166, 0.6849, 0.2165, 0.7126, 0.1901, 0.7126, 0.1902, 0.6847, 0.2169, 0.6582, 0.2166, 0.6849, 0.1902, 0.6847, 0.1904, 0.658, 0.2168, 0.2321, 0.259, 0.2466, 0.2071, 0.2416, 0.1802, 0.2172, 0.2168, 0.2321, 0.2071, 0.2416, 0.1627, 0.2316, 0.1902, 0.6847, 0.1901, 0.7126, 0.1636, 0.7126, 0.1636, 0.6846, 0.1904, 0.658, 0.1902, 0.6847, 0.1636, 0.6846, 0.1639, 0.6577, 0.2071, 0.2416, 0.259, 0.2466, 0.2064, 0.2507, 0.1627, 0.2316, 0.2071, 0.2416, 0.2064, 0.2507, 0.1601, 0.2489, 0.1193, 0.2216, 0.1627, 0.2316, 0.1601, 0.2489, 0.1161, 0.2451, 0.07922, 0.2172, 0.1193, 0.2216, 0.1161, 0.2451, 0.07642, 0.2416, 0.05448, 0.2182, 0.07922, 0.2172, 0.07642, 0.2416, 0.05258, 0.2368, 0.005095, 0.1921, 0.05448, 0.2182, 0.05258, 0.2368, 0.0001355, 0.2308, 0.1161, 0.2451, 0.1601, 0.2489, 0.1602, 0.2664, 0.1154, 0.2686, 0.07642, 0.2416, 0.1161, 0.2451, 0.1154, 0.2686, 0.07382, 0.2689, 0.05258, 0.2368, 0.07642, 0.2416, 0.07382, 0.2689, 0.05272, 0.2686, 0.0001355, 0.2308, 0.05258, 0.2368, 0.05272, 0.2686, 0.001115, 0.2681, 0.1636, 0.6846, 0.1636, 0.7126, 0.137, 0.7127, 0.1369, 0.6845, 0.1639, 0.6577, 0.1636, 0.6846, 0.1369, 0.6845, 0.1371, 0.6575, 0.2064, 0.2507, 0.259, 0.2466, 0.2073, 0.26, 0.1601, 0.2489, 0.2064, 0.2507, 0.2073, 0.26, 0.1602, 0.2664, 0.1369, 0.6845, 0.137, 0.7127, 0.1102, 0.7128, 0.11, 0.6845, 0.1371, 0.6575, 0.1369, 0.6845, 0.11, 0.6845, 0.1102, 0.6572, 0.2073, 0.26, 0.259, 0.2466, 0.2099, 0.2693, 0.1602, 0.2664, 0.2073, 0.26, 0.2099, 0.2693, 0.1632, 0.2842, 0.1154, 0.2686, 0.1602, 0.2664, 0.1632, 0.2842, 0.1175, 0.2926, 0.07382, 0.2689, 0.1154, 0.2686, 0.1175, 0.2926, 0.07604, 0.2964, 0.05272, 0.2686, 0.07382, 0.2689, 0.07604, 0.2964, 0.05162, 0.3003, 0.001115, 0.2681, 0.05272, 0.2686, 0.05162, 0.3003, 0.0001358, 0.3045, 0.07604, 0.2964, 0.1175, 0.2926, 0.1217, 0.3178, 0.07875, 0.3217, 0.05162, 0.3003, 0.07604, 0.2964, 0.07875, 0.3217, 0.05266, 0.3195, 0.0001358, 0.3045, 0.05162, 0.3003, 0.05266, 0.3195, 0.003946, 0.3414, 0.11, 0.6845, 0.1102, 0.7128, 0.08328, 0.7131, 0.08289, 0.6846, 0.1102, 0.6572, 0.11, 0.6845, 0.08289, 0.6846, 0.083, 0.657, 0.2099, 0.2693, 0.259, 0.2466, 0.2143, 0.2783, 0.1632, 0.2842, 0.2099, 0.2693, 0.2143, 0.2783, 0.1693, 0.3024, 0.1175, 0.2926, 0.1632, 0.2842, 0.1693, 0.3024, 0.1217, 0.3178, 0.083, 0.657, 0.08289, 0.6846, 0.05539, 0.6848, 0.05529, 0.6567, 0.2143, 0.2783, 0.259, 0.2466, 0.2286, 0.2833, 0.1693, 0.3024, 0.2143, 0.2783, 0.2286, 0.2833, 0.1932, 0.3146, 0.1217, 0.3178, 0.1693, 0.3024, 0.1932, 0.3146, 0.1517, 0.3407, 0.07875, 0.3217, 0.1217, 0.3178, 0.1517, 0.3407, 0.1036, 0.3597, 0.05266, 0.3195, 0.07875, 0.3217, 0.1036, 0.3597, 0.05568, 0.3718, 0.003946, 0.3414, 0.05266, 0.3195, 0.05568, 0.3718, 0.02566, 0.3841, 0.08289, 0.6846, 0.08328, 0.7131, 0.05625, 0.7137, 0.05539, 0.6848, 0.1036, 0.3597, 0.1517, 0.3407, 0.1675, 0.3654, 0.1191, 0.3974, 0.05568, 0.3718, 0.1036, 0.3597, 0.1191, 0.3974, 0.06994, 0.418, 0.02566, 0.3841, 0.05568, 0.3718, 0.06994, 0.418, 0.04101, 0.4263, 0.05539, 0.6848, 0.05625, 0.7137, 0.02932, 0.7149, 0.02723, 0.6857, 0.05529, 0.6567, 0.05539, 0.6848, 0.02723, 0.6857, 0.02649, 0.6565, 0.2286, 0.2833, 0.259, 0.2466, 0.2359, 0.2891, 0.1932, 0.3146, 0.2286, 0.2833, 0.2359, 0.2891, 0.206, 0.3286, 0.1517, 0.3407, 0.1932, 0.3146, 0.206, 0.3286, 0.1675, 0.3654, 0.9341, 0.6647, 0.9329, 0.6979, 0.9008, 0.6965, 0.9016, 0.6644, 0.2439, 0.2898, 0.259, 0.2466, 0.2526, 0.2912, 0.2349, 0.3352, 0.2439, 0.2898, 0.2526, 0.2912, 0.2526, 0.3354, 0.2333, 0.3846, 0.2349, 0.3352, 0.2526, 0.3354, 0.2598, 0.3804, 0.2414, 0.4364, 0.2333, 0.3846, 0.2598, 0.3804, 0.2755, 0.4254, 0.2555, 0.4809, 0.2414, 0.4364, 0.2755, 0.4254, 0.2967, 0.4659, 0.267, 0.508, 0.2555, 0.4809, 0.2967, 0.4659, 0.3066, 0.4939, 0.9329, 0.6979, 0.93, 0.7311, 0.8992, 0.7291, 0.9008, 0.6965, 0.2967, 0.4659, 0.2755, 0.4254, 0.3174, 0.4198, 0.3346, 0.4362, 0.3066, 0.4939, 0.2967, 0.4659, 0.3346, 0.4362, 0.3488, 0.4826, 0.9008, 0.6965, 0.8992, 0.7291, 0.8685, 0.7282, 0.8694, 0.6955, 0.9016, 0.6644, 0.9008, 0.6965, 0.8694, 0.6955, 0.8701, 0.6641, 0.2526, 0.2912, 0.259, 0.2466, 0.2651, 0.2981, 0.2526, 0.3354, 0.2526, 0.2912, 0.2651, 0.2981, 0.2757, 0.3447, 0.2598, 0.3804, 0.2526, 0.3354, 0.2757, 0.3447, 0.2938, 0.3873, 0.2755, 0.4254, 0.2598, 0.3804, 0.2938, 0.3873, 0.3174, 0.4198, 0.2757, 0.3447, 0.2651, 0.2981, 0.2741, 0.2957, 0.2924, 0.3379, 0.2938, 0.3873, 0.2757, 0.3447, 0.2924, 0.3379, 0.3142, 0.3753, 0.3174, 0.4198, 0.2938, 0.3873, 0.3142, 0.3753, 0.3364, 0.4062, 0.3346, 0.4362, 0.3174, 0.4198, 0.3364, 0.4062, 0.3484, 0.4254, 0.3488, 0.4826, 0.3346, 0.4362, 0.3484, 0.4254, 0.3762, 0.4631, 0.8694, 0.6955, 0.8685, 0.7282, 0.8378, 0.7272, 0.8385, 0.695, 0.8701, 0.6641, 0.8694, 0.6955, 0.8385, 0.695, 0.839, 0.6638, 0.2651, 0.2981, 0.259, 0.2466, 0.2741, 0.2957, 0.7741, 0.2125, 0.7824, 0.2164, 0.759, 0.2616, 0.7924, 0.1703, 0.8069, 0.1791, 0.7824, 0.2164, 0.7741, 0.2125, 0.8142, 0.1328, 0.8323, 0.146, 0.8069, 0.1791, 0.7924, 0.1703, 0.8364, 0.102, 0.857, 0.1168, 0.8323, 0.146, 0.8142, 0.1328, 0.8484, 0.08276, 0.8696, 0.1023, 0.857, 0.1168, 0.8364, 0.102, 0.8762, 0.04507, 0.9003, 0.06742, 0.8696, 0.1023, 0.8484, 0.08276, 0.839, 0.6326, 0.8083, 0.6327, 0.8083, 0.6003, 0.8389, 0.6004, 0.839, 0.6638, 0.8082, 0.6636, 0.8083, 0.6327, 0.839, 0.6326, 0.8083, 0.6327, 0.7777, 0.6326, 0.7776, 0.6005, 0.8083, 0.6003, 0.8082, 0.6636, 0.7777, 0.6633, 0.7777, 0.6326, 0.8083, 0.6327, 0.7824, 0.2164, 0.7896, 0.2216, 0.759, 0.2616, 0.8069, 0.1791, 0.8195, 0.1895, 0.7896, 0.2216, 0.7824, 0.2164, 0.8323, 0.146, 0.8485, 0.1605, 0.8195, 0.1895, 0.8069, 0.1791, 0.857, 0.1168, 0.8744, 0.1346, 0.8485, 0.1605, 0.8323, 0.146, 0.8696, 0.1023, 0.8916, 0.1208, 0.8744, 0.1346, 0.857, 0.1168, 0.9003, 0.06742, 0.9259, 0.0885, 0.8916, 0.1208, 0.8696, 0.1023, 0.8744, 0.1346, 0.8896, 0.1509, 0.8634, 0.1765, 0.8485, 0.1605, 0.8916, 0.1208, 0.9034, 0.1331, 0.8896, 0.1509, 0.8744, 0.1346, 0.9259, 0.0885, 0.9493, 0.1139, 0.9034, 0.1331, 0.8916, 0.1208, 0.7777, 0.6326, 0.7474, 0.6325, 0.7473, 0.6008, 0.7776, 0.6005, 0.7777, 0.6633, 0.7474, 0.663, 0.7474, 0.6325, 0.7777, 0.6326, 0.7896, 0.2216, 0.7959, 0.2279, 0.759, 0.2616, 0.8195, 0.1895, 0.8304, 0.2018, 0.7959, 0.2279, 0.7896, 0.2216, 0.8485, 0.1605, 0.8634, 0.1765, 0.8304, 0.2018, 0.8195, 0.1895, 0.7474, 0.663, 0.7173, 0.6627, 0.7174, 0.6325, 0.7474, 0.6325, 0.7959, 0.2279, 0.7966, 0.2407, 0.759, 0.2616, 0.8304, 0.2018, 0.8301, 0.2234, 0.7966, 0.2407, 0.7959, 0.2279, 0.8634, 0.1765, 0.8638, 0.2064, 0.8301, 0.2234, 0.8304, 0.2018, 0.8896, 0.1509, 0.8992, 0.1871, 0.8638, 0.2064, 0.8634, 0.1765, 0.9034, 0.1331, 0.9351, 0.1664, 0.8992, 0.1871, 0.8896, 0.1509, 0.9493, 0.1139, 0.9628, 0.1564, 0.9351, 0.1664, 0.9034, 0.1331, 0.7474, 0.6325, 0.7174, 0.6325, 0.7172, 0.601, 0.7473, 0.6008, 0.9351, 0.1664, 0.9504, 0.2048, 0.911, 0.2159, 0.8992, 0.1871, 0.9628, 0.1564, 0.9776, 0.1966, 0.9504, 0.2048, 0.9351, 0.1664, 0.7174, 0.6325, 0.6876, 0.6325, 0.6874, 0.6013, 0.7172, 0.601, 0.7173, 0.6627, 0.6875, 0.6625, 0.6876, 0.6325, 0.7174, 0.6325, 0.7966, 0.2407, 0.7995, 0.2476, 0.759, 0.2616, 0.8301, 0.2234, 0.8353, 0.2366, 0.7995, 0.2476, 0.7966, 0.2407, 0.8638, 0.2064, 0.8715, 0.2264, 0.8353, 0.2366, 0.8301, 0.2234, 0.8992, 0.1871, 0.911, 0.2159, 0.8715, 0.2264, 0.8638, 0.2064, 0.7995, 0.2476, 0.8012, 0.2548, 0.759, 0.2616, 0.8353, 0.2366, 0.838, 0.2504, 0.8012, 0.2548, 0.7995, 0.2476, 0.8715, 0.2264, 0.8749, 0.2473, 0.838, 0.2504, 0.8353, 0.2366, 0.911, 0.2159, 0.9154, 0.2459, 0.8749, 0.2473, 0.8715, 0.2264, 0.9504, 0.2048, 0.9589, 0.2463, 0.9154, 0.2459, 0.911, 0.2159, 0.9776, 0.1966, 0.9898, 0.2406, 0.9589, 0.2463, 0.9504, 0.2048, 0.6876, 0.6325, 0.658, 0.6325, 0.6579, 0.6016, 0.6874, 0.6013, 0.6875, 0.6625, 0.658, 0.6622, 0.658, 0.6325, 0.6876, 0.6325, 0.9589, 0.2463, 0.9459, 0.293, 0.9252, 0.2833, 0.9154, 0.2459, 0.9898, 0.2406, 0.9999, 0.2882, 0.9459, 0.293, 0.9589, 0.2463, 0.658, 0.6325, 0.6288, 0.6325, 0.6286, 0.6018, 0.6579, 0.6016, 0.658, 0.6622, 0.6287, 0.6619, 0.6288, 0.6325, 0.658, 0.6325, 0.8012, 0.2548, 0.808, 0.2651, 0.759, 0.2616, 0.838, 0.2504, 0.8494, 0.2678, 0.808, 0.2651, 0.8012, 0.2548, 0.8749, 0.2473, 0.8895, 0.273, 0.8494, 0.2678, 0.838, 0.2504, 0.9154, 0.2459, 0.9252, 0.2833, 0.8895, 0.273, 0.8749, 0.2473, 0.8494, 0.2678, 0.8466, 0.2834, 0.8067, 0.2733, 0.808, 0.2651, 0.8895, 0.273, 0.8844, 0.294, 0.8466, 0.2834, 0.8494, 0.2678, 0.9252, 0.2833, 0.9188, 0.305, 0.8844, 0.294, 0.8895, 0.273, 0.9459, 0.293, 0.9409, 0.3097, 0.9188, 0.305, 0.9252, 0.2833, 0.9999, 0.2882, 0.9897, 0.3246, 0.9409, 0.3097, 0.9459, 0.293, 0.6288, 0.6325, 0.5997, 0.6325, 0.5996, 0.6021, 0.6286, 0.6018, 0.6287, 0.6619, 0.5997, 0.6617, 0.5997, 0.6325, 0.6288, 0.6325, 0.808, 0.2651, 0.8067, 0.2733, 0.759, 0.2616, 0.9897, 0.3246, 0.974, 0.3573, 0.9287, 0.3368, 0.9409, 0.3097, 0.5997, 0.6325, 0.5709, 0.6325, 0.5708, 0.6023, 0.5996, 0.6021, 0.5997, 0.6617, 0.5709, 0.6614, 0.5709, 0.6325, 0.5997, 0.6325, 0.8067, 0.2733, 0.8041, 0.2811, 0.759, 0.2616, 0.8466, 0.2834, 0.8415, 0.2978, 0.8041, 0.2811, 0.8067, 0.2733, 0.8844, 0.294, 0.8771, 0.3137, 0.8415, 0.2978, 0.8466, 0.2834, 0.9188, 0.305, 0.9109, 0.3288, 0.8771, 0.3137, 0.8844, 0.294, 0.9409, 0.3097, 0.9287, 0.3368, 0.9109, 0.3288, 0.9188, 0.305, 0.8415, 0.2978, 0.8342, 0.3113, 0.8001, 0.2884, 0.8041, 0.2811, 0.8771, 0.3137, 0.8673, 0.3321, 0.8342, 0.3113, 0.8415, 0.2978, 0.9109, 0.3288, 0.8984, 0.3505, 0.8673, 0.3321, 0.8771, 0.3137, 0.9287, 0.3368, 0.9165, 0.3638, 0.8984, 0.3505, 0.9109, 0.3288, 0.974, 0.3573, 0.9596, 0.3904, 0.9165, 0.3638, 0.9287, 0.3368, 0.5709, 0.6325, 0.5424, 0.6324, 0.5422, 0.6025, 0.5708, 0.6023, 0.5709, 0.6614, 0.5423, 0.6611, 0.5424, 0.6324, 0.5709, 0.6325, 0.8041, 0.2811, 0.8001, 0.2884, 0.759, 0.2616, 0.9596, 0.3904, 0.9393, 0.4217, 0.9073, 0.3786, 0.9165, 0.3638, 0.5424, 0.6324, 0.5141, 0.6324, 0.5139, 0.6028, 0.5422, 0.6025, 0.5423, 0.6611, 0.514, 0.6609, 0.5141, 0.6324, 0.5424, 0.6324, 0.8001, 0.2884, 0.7949, 0.2949, 0.759, 0.2616, 0.8342, 0.3113, 0.8246, 0.3235, 0.7949, 0.2949, 0.8001, 0.2884, 0.8673, 0.3321, 0.8552, 0.3499, 0.8246, 0.3235, 0.8342, 0.3113, 0.8984, 0.3505, 0.8863, 0.3695, 0.8552, 0.3499, 0.8673, 0.3321, 0.9165, 0.3638, 0.9073, 0.3786, 0.8863, 0.3695, 0.8984, 0.3505, 0.8552, 0.3499, 0.8263, 0.3563, 0.8041, 0.3268, 0.8246, 0.3235, 0.8863, 0.3695, 0.8525, 0.3873, 0.8263, 0.3563, 0.8552, 0.3499, 0.9073, 0.3786, 0.8812, 0.4191, 0.8525, 0.3873, 0.8863, 0.3695, 0.9393, 0.4217, 0.8976, 0.4457, 0.8812, 0.4191, 0.9073, 0.3786, 0.5141, 0.6324, 0.486, 0.6324, 0.4859, 0.603, 0.5139, 0.6028, 0.514, 0.6609, 0.486, 0.6606, 0.486, 0.6324, 0.5141, 0.6324, 0.7949, 0.2949, 0.7829, 0.2969, 0.759, 0.2616, 0.8246, 0.3235, 0.8041, 0.3268, 0.7829, 0.2969, 0.7949, 0.2949, 0.486, 0.6324, 0.4582, 0.6324, 0.4581, 0.6033, 0.4859, 0.603, 0.486, 0.6606, 0.4581, 0.6604, 0.4582, 0.6324, 0.486, 0.6324, 0.7829, 0.2969, 0.7765, 0.3006, 0.759, 0.2616, 0.8041, 0.3268, 0.7921, 0.3339, 0.7765, 0.3006, 0.7829, 0.2969, 0.8263, 0.3563, 0.8081, 0.3676, 0.7921, 0.3339, 0.8041, 0.3268, 0.8525, 0.3873, 0.8261, 0.4048, 0.8081, 0.3676, 0.8263, 0.3563, 0.8812, 0.4191, 0.845, 0.4426, 0.8261, 0.4048, 0.8525, 0.3873, 0.8976, 0.4457, 0.8586, 0.4691, 0.845, 0.4426, 0.8812, 0.4191, 0.8261, 0.4048, 0.7967, 0.4148, 0.788, 0.3746, 0.8081, 0.3676, 0.845, 0.4426, 0.8042, 0.459, 0.7967, 0.4148, 0.8261, 0.4048, 0.8586, 0.4691, 0.8156, 0.4896, 0.8042, 0.459, 0.845, 0.4426, 0.4582, 0.6324, 0.4306, 0.6324, 0.4305, 0.6035, 0.4581, 0.6033, 0.4581, 0.6604, 0.4305, 0.6601, 0.4306, 0.6324, 0.4582, 0.6324, 0.7765, 0.3006, 0.7696, 0.3031, 0.759, 0.2616, 0.7921, 0.3339, 0.7789, 0.3386, 0.7696, 0.3031, 0.7765, 0.3006, 0.8081, 0.3676, 0.788, 0.3746, 0.7789, 0.3386, 0.7921, 0.3339, 0.4305, 0.6601, 0.4032, 0.6599, 0.4032, 0.6324, 0.4306, 0.6324, 0.7696, 0.3031, 0.7601, 0.311, 0.759, 0.2616, 0.7789, 0.3386, 0.7633, 0.3526, 0.7601, 0.311, 0.7696, 0.3031, 0.788, 0.3746, 0.7648, 0.3935, 0.7633, 0.3526, 0.7789, 0.3386, 0.7967, 0.4148, 0.7608, 0.4312, 0.7648, 0.3935, 0.788, 0.3746, 0.8042, 0.459, 0.7545, 0.4538, 0.7608, 0.4312, 0.7967, 0.4148, 0.8156, 0.4896, 0.7686, 0.508, 0.7545, 0.4538, 0.8042, 0.459, 0.4306, 0.6324, 0.4032, 0.6324, 0.4031, 0.6037, 0.4305, 0.6035, 0.7608, 0.4312, 0.7377, 0.4286, 0.7429, 0.392, 0.7648, 0.3935, 0.7545, 0.4538, 0.7368, 0.4516, 0.7377, 0.4286, 0.7608, 0.4312, 0.7686, 0.508, 0.73, 0.5037, 0.7368, 0.4516, 0.7545, 0.4538, 0.4032, 0.6324, 0.3761, 0.6324, 0.376, 0.604, 0.4031, 0.6037, 0.4032, 0.6599, 0.3761, 0.6596, 0.3761, 0.6324, 0.4032, 0.6324, 0.7601, 0.311, 0.7517, 0.3107, 0.759, 0.2616, 0.7633, 0.3526, 0.7474, 0.3522, 0.7517, 0.3107, 0.7601, 0.311, 0.7648, 0.3935, 0.7429, 0.392, 0.7474, 0.3522, 0.7633, 0.3526, 0.3761, 0.6596, 0.3492, 0.6594, 0.3492, 0.6323, 0.3761, 0.6324, 0.7517, 0.3107, 0.7435, 0.309, 0.759, 0.2616, 0.7474, 0.3522, 0.732, 0.3493, 0.7435, 0.309, 0.7517, 0.3107, 0.7429, 0.392, 0.7218, 0.3879, 0.732, 0.3493, 0.7474, 0.3522, 0.7377, 0.4286, 0.7122, 0.4246, 0.7218, 0.3879, 0.7429, 0.392, 0.7368, 0.4516, 0.7073, 0.444, 0.7122, 0.4246, 0.7377, 0.4286, 0.73, 0.5037, 0.6942, 0.4933, 0.7073, 0.444, 0.7368, 0.4516, 0.3761, 0.6324, 0.3492, 0.6323, 0.3491, 0.6042, 0.376, 0.604, 0.7073, 0.444, 0.6778, 0.4364, 0.6881, 0.4158, 0.7122, 0.4246, 0.6942, 0.4933, 0.6584, 0.4845, 0.6778, 0.4364, 0.7073, 0.444, 0.3492, 0.6323, 0.3225, 0.6323, 0.3224, 0.6044, 0.3491, 0.6042, 0.3492, 0.6594, 0.3225, 0.6592, 0.3225, 0.6323, 0.3492, 0.6323, 0.7435, 0.309, 0.7356, 0.3059, 0.759, 0.2616, 0.732, 0.3493, 0.7172, 0.344, 0.7356, 0.3059, 0.7435, 0.309, 0.7218, 0.3879, 0.7014, 0.381, 0.7172, 0.344, 0.732, 0.3493, 0.7122, 0.4246, 0.6881, 0.4158, 0.7014, 0.381, 0.7218, 0.3879, 0.7356, 0.3059, 0.7283, 0.3014, 0.759, 0.2616, 0.7172, 0.344, 0.7031, 0.3361, 0.7283, 0.3014, 0.7356, 0.3059, 0.7014, 0.381, 0.6813, 0.3718, 0.7031, 0.3361, 0.7172, 0.344, 0.6881, 0.4158, 0.6668, 0.4068, 0.6813, 0.3718, 0.7014, 0.381, 0.6778, 0.4364, 0.6613, 0.4296, 0.6668, 0.4068, 0.6881, 0.4158, 0.6584, 0.4845, 0.6235, 0.4694, 0.6613, 0.4296, 0.6778, 0.4364, 0.3225, 0.6323, 0.296, 0.6322, 0.296, 0.6045, 0.3224, 0.6044, 0.3225, 0.6592, 0.2959, 0.6589, 0.296, 0.6322, 0.3225, 0.6323, 0.6613, 0.4296, 0.6157, 0.4105, 0.6427, 0.3756, 0.6668, 0.4068, 0.6235, 0.4694, 0.592, 0.4317, 0.6157, 0.4105, 0.6613, 0.4296, 0.296, 0.6322, 0.2697, 0.632, 0.2698, 0.6046, 0.296, 0.6045, 0.2959, 0.6589, 0.2696, 0.6587, 0.2697, 0.632, 0.296, 0.6322, 0.7283, 0.3014, 0.7248, 0.2892, 0.759, 0.2616, 0.7031, 0.3361, 0.6966, 0.3154, 0.7248, 0.2892, 0.7283, 0.3014, 0.6813, 0.3718, 0.6697, 0.3434, 0.6966, 0.3154, 0.7031, 0.3361, 0.6668, 0.4068, 0.6427, 0.3756, 0.6697, 0.3434, 0.6813, 0.3718, 0.6966, 0.3154, 0.6873, 0.304, 0.7202, 0.283, 0.7248, 0.2892, 0.6697, 0.3434, 0.6549, 0.3265, 0.6873, 0.304, 0.6966, 0.3154, 0.6427, 0.3756, 0.62, 0.352, 0.6549, 0.3265, 0.6697, 0.3434, 0.6157, 0.4105, 0.5853, 0.3784, 0.62, 0.352, 0.6427, 0.3756, 0.592, 0.4317, 0.5615, 0.397, 0.5853, 0.3784, 0.6157, 0.4105, 0.2697, 0.632, 0.2434, 0.6318, 0.2437, 0.6043, 0.2698, 0.6046, 0.2696, 0.6587, 0.2432, 0.6584, 0.2434, 0.6318, 0.2697, 0.632, 0.7248, 0.2892, 0.7202, 0.283, 0.759, 0.2616, 0.5615, 0.397, 0.5329, 0.3582, 0.5609, 0.3407, 0.5853, 0.3784, 0.2434, 0.6318, 0.2171, 0.6315, 0.2175, 0.6039, 0.2437, 0.6043, 0.2432, 0.6584, 0.2169, 0.6582, 0.2171, 0.6315, 0.2434, 0.6318, 0.7202, 0.283, 0.7168, 0.276, 0.759, 0.2616, 0.6873, 0.304, 0.6802, 0.2909, 0.7168, 0.276, 0.7202, 0.283, 0.6549, 0.3265, 0.6439, 0.307, 0.6802, 0.2909, 0.6873, 0.304, 0.62, 0.352, 0.604, 0.324, 0.6439, 0.307, 0.6549, 0.3265, 0.5853, 0.3784, 0.5609, 0.3407, 0.604, 0.324, 0.62, 0.352, 0.6439, 0.307, 0.6193, 0.2865, 0.6627, 0.2766, 0.6802, 0.2909, 0.604, 0.324, 0.5792, 0.291, 0.6193, 0.2865, 0.6439, 0.307, 0.5609, 0.3407, 0.5545, 0.29, 0.5792, 0.291, 0.604, 0.324, 0.5329, 0.3582, 0.5051, 0.3161, 0.5545, 0.29, 0.5609, 0.3407, 0.2171, 0.6315, 0.1906, 0.6312, 0.1911, 0.6034, 0.2175, 0.6039, 0.2169, 0.6582, 0.1904, 0.658, 0.1906, 0.6312, 0.2171, 0.6315, 0.7168, 0.276, 0.7071, 0.2666, 0.759, 0.2616, 0.6802, 0.2909, 0.6627, 0.2766, 0.7071, 0.2666, 0.7168, 0.276, 0.1906, 0.6312, 0.1641, 0.6308, 0.1646, 0.6029, 0.1911, 0.6034, 0.1904, 0.658, 0.1639, 0.6577, 0.1641, 0.6308, 0.1906, 0.6312, 0.7071, 0.2666, 0.7064, 0.2574, 0.759, 0.2616, 0.6627, 0.2766, 0.6601, 0.2593, 0.7064, 0.2574, 0.7071, 0.2666, 0.6193, 0.2865, 0.6161, 0.2631, 0.6601, 0.2593, 0.6627, 0.2766, 0.5792, 0.291, 0.5764, 0.2665, 0.6161, 0.2631, 0.6193, 0.2865, 0.5545, 0.29, 0.5526, 0.2713, 0.5764, 0.2665, 0.5792, 0.291, 0.5051, 0.3161, 0.5001, 0.2773, 0.5526, 0.2713, 0.5545, 0.29, 0.6161, 0.2631, 0.6154, 0.2395, 0.6602, 0.2417, 0.6601, 0.2593, 0.5764, 0.2665, 0.5738, 0.2393, 0.6154, 0.2395, 0.6161, 0.2631, 0.5526, 0.2713, 0.5527, 0.2396, 0.5738, 0.2393, 0.5764, 0.2665, 0.5001, 0.2773, 0.5011, 0.2401, 0.5527, 0.2396, 0.5526, 0.2713, 0.1641, 0.6308, 0.1374, 0.6304, 0.1379, 0.6023, 0.1646, 0.6029, 0.1639, 0.6577, 0.1371, 0.6575, 0.1374, 0.6304, 0.1641, 0.6308, 0.7064, 0.2574, 0.7073, 0.2481, 0.759, 0.2616, 0.6601, 0.2593, 0.6602, 0.2417, 0.7073, 0.2481, 0.7064, 0.2574, 0.1374, 0.6304, 0.1105, 0.63, 0.1112, 0.6017, 0.1379, 0.6023, 0.1371, 0.6575, 0.1102, 0.6572, 0.1105, 0.63, 0.1374, 0.6304, 0.7073, 0.2481, 0.7099, 0.2388, 0.759, 0.2616, 0.6602, 0.2417, 0.6632, 0.2239, 0.7099, 0.2388, 0.7073, 0.2481, 0.6154, 0.2395, 0.6175, 0.2155, 0.6632, 0.2239, 0.6602, 0.2417, 0.5738, 0.2393, 0.576, 0.2117, 0.6175, 0.2155, 0.6154, 0.2395, 0.5527, 0.2396, 0.5516, 0.2079, 0.576, 0.2117, 0.5738, 0.2393, 0.5011, 0.2401, 0.5001, 0.2036, 0.5516, 0.2079, 0.5527, 0.2396, 0.576, 0.2117, 0.5788, 0.1865, 0.6217, 0.1903, 0.6175, 0.2155, 0.5516, 0.2079, 0.5527, 0.1887, 0.5788, 0.1865, 0.576, 0.2117, 0.5001, 0.2036, 0.5039, 0.1667, 0.5527, 0.1887, 0.5516, 0.2079, 0.1105, 0.63, 0.08339, 0.6294, 0.0843, 0.6009, 0.1112, 0.6017, 0.1102, 0.6572, 0.083, 0.657, 0.08339, 0.6294, 0.1105, 0.63, 0.7099, 0.2388, 0.7143, 0.2298, 0.759, 0.2616, 0.6632, 0.2239, 0.6693, 0.2057, 0.7143, 0.2298, 0.7099, 0.2388, 0.6175, 0.2155, 0.6217, 0.1903, 0.6693, 0.2057, 0.6632, 0.2239, 0.083, 0.657, 0.05529, 0.6567, 0.0559, 0.6287, 0.08339, 0.6294, 0.7143, 0.2298, 0.7286, 0.2248, 0.759, 0.2616, 0.6693, 0.2057, 0.6932, 0.1936, 0.7286, 0.2248, 0.7143, 0.2298, 0.6217, 0.1903, 0.6517, 0.1674, 0.6932, 0.1936, 0.6693, 0.2057, 0.5788, 0.1865, 0.6036, 0.1484, 0.6517, 0.1674, 0.6217, 0.1903, 0.5527, 0.1887, 0.5557, 0.1364, 0.6036, 0.1484, 0.5788, 0.1865, 0.5039, 0.1667, 0.5257, 0.124, 0.5557, 0.1364, 0.5527, 0.1887, 0.08339, 0.6294, 0.0559, 0.6287, 0.05728, 0.5998, 0.0843, 0.6009, 0.6036, 0.1484, 0.6191, 0.1108, 0.6675, 0.1427, 0.6517, 0.1674, 0.5557, 0.1364, 0.5699, 0.09018, 0.6191, 0.1108, 0.6036, 0.1484, 0.5257, 0.124, 0.541, 0.08188, 0.5699, 0.09018, 0.5557, 0.1364, 0.0559, 0.6287, 0.02776, 0.6272, 0.03037, 0.5982, 0.05728, 0.5998, 0.05529, 0.6567, 0.02649, 0.6565, 0.02776, 0.6272, 0.0559, 0.6287, 0.7286, 0.2248, 0.7359, 0.219, 0.759, 0.2616, 0.6932, 0.1936, 0.706, 0.1795, 0.7359, 0.219, 0.7286, 0.2248, 0.6517, 0.1674, 0.6675, 0.1427, 0.706, 0.1795, 0.6932, 0.1936, 0.9341, 0.6647, 0.9016, 0.6644, 0.9014, 0.6323, 0.9335, 0.6315, 0.7439, 0.2184, 0.7526, 0.2169, 0.759, 0.2616, 0.7349, 0.173, 0.7526, 0.1727, 0.7526, 0.2169, 0.7439, 0.2184, 0.7333, 0.1235, 0.7598, 0.1278, 0.7526, 0.1727, 0.7349, 0.173, 0.7414, 0.07169, 0.7755, 0.08273, 0.7598, 0.1278, 0.7333, 0.1235, 0.7555, 0.02721, 0.7967, 0.0422, 0.7755, 0.08273, 0.7414, 0.07169, 0.767, 0.0001355, 0.8066, 0.01426, 0.7967, 0.0422, 0.7555, 0.02721, 0.9335, 0.6315, 0.9014, 0.6323, 0.9004, 0.5996, 0.9312, 0.5982, 0.7967, 0.0422, 0.8346, 0.07192, 0.8174, 0.08833, 0.7755, 0.08273, 0.8066, 0.01426, 0.8488, 0.02548, 0.8346, 0.07192, 0.7967, 0.0422, 0.9014, 0.6323, 0.87, 0.6327, 0.8696, 0.6, 0.9004, 0.5996, 0.9016, 0.6644, 0.8701, 0.6641, 0.87, 0.6327, 0.9014, 0.6323, 0.7526, 0.2169, 0.7651, 0.21, 0.759, 0.2616, 0.7526, 0.1727, 0.7757, 0.1634, 0.7651, 0.21, 0.7526, 0.2169, 0.7598, 0.1278, 0.7938, 0.1208, 0.7757, 0.1634, 0.7526, 0.1727, 0.7755, 0.08273, 0.8174, 0.08833, 0.7938, 0.1208, 0.7598, 0.1278, 0.7757, 0.1634, 0.7924, 0.1703, 0.7741, 0.2125, 0.7651, 0.21, 0.7938, 0.1208, 0.8142, 0.1328, 0.7924, 0.1703, 0.7757, 0.1634, 0.8174, 0.08833, 0.8364, 0.102, 0.8142, 0.1328, 0.7938, 0.1208, 0.8346, 0.07192, 0.8484, 0.08276, 0.8364, 0.102, 0.8174, 0.08833, 0.8488, 0.02548, 0.8762, 0.04507, 0.8484, 0.08276, 0.8346, 0.07192, 0.87, 0.6327, 0.839, 0.6326, 0.8389, 0.6004, 0.8696, 0.6, 0.8701, 0.6641, 0.839, 0.6638, 0.839, 0.6326, 0.87, 0.6327, 0.7651, 0.21, 0.7741, 0.2125, 0.759, 0.2616])
me_sphere.materials.append(mat_material_002)
me_sphere.use_remesh_preserve_volume = False
me_sphere.use_remesh_preserve_attributes = False
me_sphere.use_mirror_vertex_groups = False
me_sphere.use_paint_bone_selection = False
me_sphere.use_paint_mask = True
me_sphere.update()

# ---- objects
ob_drone = bpy.data.objects.new('Drone', me_sphere)
ob_lamp = bpy.data.objects.new('Lamp', light_lamp)
ob_camera = bpy.data.objects.new('Camera', cam_camera)

# ---- transforms, parenting, visibility, modifiers, constraints
ob_drone.location = (0.0, 0.0, 0.0)
ob_drone.lineart.crease_threshold = 0.0
ob_lamp.location = (4.076, 1.005, 5.904)
ob_lamp.rotation_euler = (0.6503, 0.05522, 1.866)
ob_lamp.lock_rotations_4d = False
ob_lamp.empty_display_type = 'ARROWS'
ob_lamp.color = (0.0, 0.0, 0.0, 0.0)
ob_lamp.lineart.crease_threshold = 0.0
ob_camera.location = (7.481, -6.508, 5.344)
ob_camera.rotation_euler = (1.109, 0.0, 0.8149)
ob_camera.lock_rotations_4d = False
ob_camera.empty_display_type = 'ARROWS'
ob_camera.color = (0.0, 0.0, 0.0, 0.0)
ob_camera.display_type = 'WIRE'
ob_camera.lineart.crease_threshold = 0.0

# ---- collection membership
col_collection_1.objects.link(ob_drone)
col_collection_1.objects.link(ob_lamp)
col_collection_1.objects.link(ob_camera)

# ---- scene / render settings (as saved in the file)
scene.camera = ob_camera
scene.frame_start = 1; scene.frame_end = 250; scene.frame_set(1)
scene.render.engine = 'CYCLES'
scene.render.resolution_percentage = 50
scene.render.dither_intensity = 0.0
scene.cycles.use_denoising = False
scene.cycles.samples = 128
scene.cycles.sampling_pattern = 'TABULATED_SOBOL'
scene.cycles.light_sampling_threshold = 0.0
scene.cycles.use_adaptive_sampling = False
scene.cycles.use_light_tree = False
scene.cycles.blur_glossy = 0.0
scene.cycles.sample_clamp_indirect = 0.0
scene.view_settings.view_transform = 'Standard'
bpy.context.view_layer.update()
